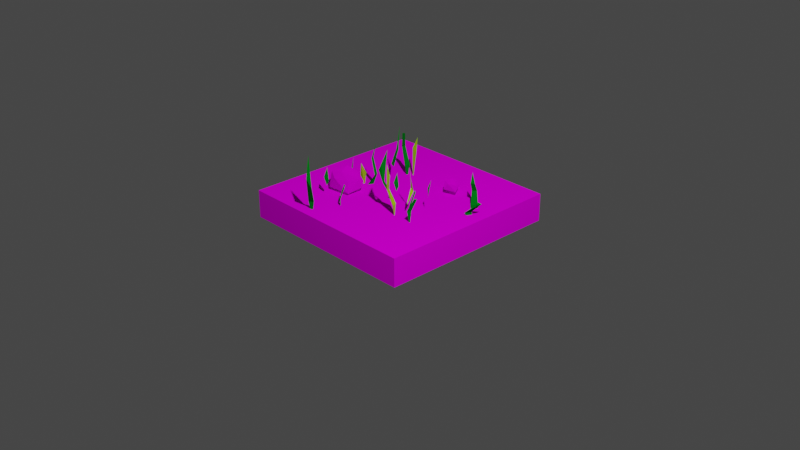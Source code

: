 # Source: grass2.blend  (saved by Blender 2.81.16; exported with 4.5.12 LTS)
import bpy
from mathutils import Matrix  # noqa: F401  (used for matrix-valued properties, if any)

bpy.ops.wm.read_factory_settings(use_empty=True)
scene = bpy.context.scene
scene.name = 'Scene'

# ---- collections
col_collection = bpy.data.collections.new('Collection'); scene.collection.children.link(col_collection)
col_grass2 = bpy.data.collections.new('grass2'); scene.collection.children.link(col_grass2)

# ---- images (referenced by path relative to the original .blend; pixels are not part of the script)
import os
ASSET_DIR = os.environ.get("B2B_ASSET_DIR", "")  # directory of the original .blend (textures are referenced by path, not embedded)
HERE = os.path.dirname(os.path.abspath(__file__))  # packed textures are extracted next to this script under _unpacked/

def load_image(name, relpath, width, height, colorspace="sRGB"):
    """Load a texture the original file referenced (path relative to the .blend, or extracted next to this script)."""
    p = next((c for c in (os.path.join(HERE, relpath), os.path.join(ASSET_DIR, relpath)) if relpath and os.path.exists(c)), "")
    if p:
        img = bpy.data.images.load(p, check_existing=True)
        img.name = name
    else:  # same state as the original file: an image datablock whose file is absent (Cycles renders it pink)
        img = bpy.data.images.new(name, width, height)
        img.source = "FILE"
        img.filepath = "//" + (relpath or name)
    img.colorspace_settings.name = colorspace
    return img
img_tile = load_image('tile', 'tile.png', 1024, 1024, 'sRGB')
img_rock = load_image('rock', 'rock.png', 1024, 1024, 'sRGB')

# ---- materials (node trees are filled in below, after node groups)
mat_material_001 = bpy.data.materials.new('Material.001')
mat_material_001.use_transparent_shadow = False
mat_grass_green = bpy.data.materials.new('grass green')
mat_grass_green.use_transparent_shadow = False
mat_grass_yellow = bpy.data.materials.new('grass yellow')
mat_grass_yellow.use_transparent_shadow = False
mat_material_002 = bpy.data.materials.new('Material.002')
mat_material_002.use_transparent_shadow = False

# ---- material node trees
mat_material_001.use_nodes = True; mat_material_001.node_tree.nodes.clear()
_N = mat_material_001.node_tree.nodes; _L = mat_material_001.node_tree.links
n0 = _N.new('ShaderNodeOutputMaterial'); n0.name = 'Material Output'; n0.location = (300, 300)
n1 = _N.new('ShaderNodeBsdfDiffuse'); n1.name = 'Diffuse BSDF'; n1.location = (52, 277)
n1.inputs[1].default_value = 1.0
n2 = _N.new('ShaderNodeTexImage'); n2.name = 'Image Texture'; n2.location = (-352, 263)
n2.image = img_tile
_L.new(n1.outputs[0], n0.inputs[0])
_L.new(n2.outputs[0], n1.inputs[0])
n0.is_active_output = True
mat_grass_green.use_nodes = True; mat_grass_green.node_tree.nodes.clear()
_N = mat_grass_green.node_tree.nodes; _L = mat_grass_green.node_tree.links
n0 = _N.new('ShaderNodeOutputMaterial'); n0.name = 'Material Output'; n0.location = (300, 300)
n1 = _N.new('ShaderNodeBsdfDiffuse'); n1.name = 'Diffuse BSDF'; n1.location = (10, 300)
n1.inputs[0].default_value = (0.0, 0.305, 0.01471, 1.0)
n1.inputs[1].default_value = 0.5
_L.new(n1.outputs[0], n0.inputs[0])
n0.is_active_output = True
mat_grass_yellow.use_nodes = True; mat_grass_yellow.node_tree.nodes.clear()
_N = mat_grass_yellow.node_tree.nodes; _L = mat_grass_yellow.node_tree.links
n0 = _N.new('ShaderNodeOutputMaterial'); n0.name = 'Material Output'; n0.location = (300, 300)
n1 = _N.new('ShaderNodeBsdfPrincipled'); n1.name = 'Principled BSDF'; n1.location = (10, 300)
n1.distribution = 'GGX'
n1.subsurface_method = 'BURLEY'
n1.inputs[0].default_value = (0.4823, 1.0, 0.0, 1.0)
n1.inputs[3].default_value = 1.45
n1.inputs[27].default_value = (0.0, 0.0, 0.0, 1.0)
n1.inputs[28].default_value = 1.0
_L.new(n1.outputs[0], n0.inputs[0])
n0.is_active_output = True
mat_material_002.use_nodes = True; mat_material_002.node_tree.nodes.clear()
_N = mat_material_002.node_tree.nodes; _L = mat_material_002.node_tree.links
n0 = _N.new('ShaderNodeOutputMaterial'); n0.name = 'Material Output'; n0.location = (300, 300)
n1 = _N.new('ShaderNodeBsdfDiffuse'); n1.name = 'Diffuse BSDF'; n1.location = (63, 294)
n1.inputs[1].default_value = 1.0
n2 = _N.new('ShaderNodeTexImage'); n2.name = 'Image Texture'; n2.location = (-261, 277)
n2.image = img_rock
_L.new(n1.outputs[0], n0.inputs[0])
_L.new(n2.outputs[0], n1.inputs[0])
n0.is_active_output = True

# ---- world
world_world = bpy.data.worlds.new('World'); scene.world = world_world
world_world.use_nodes = True; world_world.node_tree.nodes.clear()
_N = world_world.node_tree.nodes; _L = world_world.node_tree.links
n0 = _N.new('ShaderNodeOutputWorld'); n0.name = 'World Output'; n0.location = (300, 300)
n1 = _N.new('ShaderNodeBackground'); n1.name = 'Background'; n1.location = (10, 300)
n1.inputs[0].default_value = (0.05088, 0.05088, 0.05088, 1.0)
_L.new(n1.outputs[0], n0.inputs[0])
n0.is_active_output = True
world_world.color = (0.05088, 0.05088, 0.05088)
world_world.use_sun_shadow = False
world_world.sun_shadow_jitter_overblur = 0.0

# ---- cameras
cam_camera = bpy.data.cameras.new('Camera')
cam_camera.clip_end = 100.0
cam_camera.ortho_scale = 7.314

# ---- lights
light_light = bpy.data.lights.new('Light', 'POINT')
light_light.transmission_factor = 0.0
light_light.energy = 1000.0
light_light.shadow_soft_size = 0.1
light_light.shadow_maximum_resolution = 0.006
light_light.use_absolute_resolution = True

# ---- meshes
me_circle = bpy.data.meshes.new('Circle')
me_circle.from_pydata([(0.0, 0.9987, 0.0), (-0.9968, 0.9987, 0.0), (-0.9968, -0.9991, 0.0), (1.006e-07, -0.9991, 0.0), (0.9968, -0.9991, 0.0), (0.9968, 0.9987, 0.0), (-0.9968, 0.9987, 0.298), (0.0, 0.9987, 0.2984), (-0.9968, -0.9991, 0.298), (-6.872e-07, -0.9991, 0.298), (0.9968, -0.9991, 0.298), (0.9954, 0.9987, 0.2943)], [], [(0, 7, 11, 5), (4, 10, 9, 3), (2, 8, 6, 1), (5, 11, 10, 4), (3, 9, 8, 2), (1, 6, 7, 0), (6, 8, 9, 10, 11, 7)])
_uv = me_circle.uv_layers.new(name='UVMap')
_uv.uv.foreach_set('vector', [0.4995, 0.05118, 0.4995, 0.2543, 0.6661, 0.2543, 0.6661, 0.05118, 0.8328, 0.05118, 0.8328, 0.2543, 0.9994, 0.2543, 0.9994, 0.05118, 0.1662, 0.05118, 0.1662, 0.2543, 0.3329, 0.2543, 0.3329, 0.05118, 0.6661, 0.05118, 0.6661, 0.2543, 0.8328, 0.2543, 0.8328, 0.05118, -0.0004479, 0.05118, -0.0004479, 0.2543, 0.1662, 0.2543, 0.1662, 0.05118, 0.3329, 0.05118, 0.3329, 0.2543, 0.4995, 0.2543, 0.4995, 0.05118, 0.6697, 0.9873, 0.8338, 0.7031, 0.6697, 0.4188, 0.3415, 0.4188, 0.1774, 0.7031, 0.3415, 0.9873])
me_circle.materials.append(mat_material_001)
me_circle.use_remesh_preserve_volume = False
me_circle.use_remesh_preserve_attributes = False
me_circle.use_mirror_vertex_groups = False
me_circle.update()
me_plane = bpy.data.meshes.new('Plane')
me_plane.from_pydata([(0.06527, 0.1525, 0.7349), (0.01591, 0.1872, 0.5169), (0.03136, 0.1796, 0.4931), (0.08194, 0.1404, 0.9422), (0.02204, 0.1255, 0.5163), (0.06811, 0.1343, 0.6933), (0.1355, 0.2298, 0.8207), (0.1602, 0.3103, 0.6354), (0.1614, 0.2279, 0.4553), (0.1613, 0.2434, 0.457), (0.1581, 0.3218, 0.6343), (0.2074, 0.2368, 0.4636), (0.1933, 0.322, 0.6303), (0.1605, 0.2305, 0.8168), (0.1824, 0.2302, 0.2788), (0.2388, 0.2443, 0.6382), (0.2228, 0.1921, 0.2818), (0.251, 0.22, 0.5685), (0.2573, 0.1962, 0.5942), (0.2785, 0.2233, 0.7591), (0.5096, -0.5535, 0.5821), (0.5364, -0.5142, 0.4816), (0.4899, -0.6138, 0.3826), (0.4834, -0.6163, 0.3056), (0.5405, -0.4992, 0.481), (0.5086, -0.5464, 0.5782), (0.5503, -0.6298, 0.3871), (0.5824, -0.5195, 0.4786), (0.5442, -0.5609, 0.5778), (0.5393, -0.5099, 0.6765), (0.5502, -0.6368, 0.2855), (0.522, -0.7875, 0.4788), (0.4505, -0.7185, 0.3843), (0.4519, -0.7394, 0.3843), (0.4764, -0.7902, 0.4797), (0.3841, -0.7363, 0.3799), (0.4799, -0.8049, 0.4783), (0.4246, -0.7856, 0.547), (0.4667, -0.7368, 0.2853), (-0.8248, -0.2263, 0.2564), (-0.8877, -0.3393, 0.7346), (-0.8507, -0.2187, 0.4355), (-0.8598, -0.329, 0.8018), (-0.8417, -0.326, 0.6144), (-0.813, -0.2495, 0.4358), (-0.8048, -0.2355, 0.4341), (-0.8375, -0.3147, 0.6155), (-0.8483, -0.2755, 0.9415), (-0.6558, 0.007126, 0.5555), (-0.6351, -0.005183, 0.4668), (-0.6162, -0.01224, 0.5197), (-0.6203, 0.01732, 0.6518), (-0.522, -0.1848, 0.5495), (-0.5774, -0.2115, 0.4121), (-0.565, -0.2151, 0.4121), (-0.5281, -0.212, 0.5546), (-0.5805, -0.2498, 0.4165), (-0.521, -0.2129, 0.5485), (-0.5664, -0.2283, 0.269), (-0.1597, -0.4763, 0.311), (-0.2848, -0.4437, 0.7891), (-0.1588, -0.4494, 0.49), (-0.2679, -0.4681, 0.8564), (-0.2605, -0.4848, 0.6689), (-0.1791, -0.4935, 0.4903), (-0.1636, -0.498, 0.4886), (-0.2484, -0.4861, 0.67), (-0.2132, -0.4658, 0.996), (-0.02653, -0.5295, 0.6078), (-0.07563, -0.5763, 0.4642), (-0.06851, -0.5708, 0.4572), (-0.02079, -0.5218, 0.6069), (-0.03414, -0.525, 0.8747), (-0.01131, -0.5609, 0.5816), (-0.03953, -0.5511, 0.7515), (0.1086, -0.5815, 0.61), (0.1018, -0.6047, 0.5213), (0.09974, -0.6247, 0.5742), (0.1274, -0.6134, 0.7064), (-0.04377, -0.7591, 0.604), (-0.08344, -0.7122, 0.4667), (-0.08385, -0.7251, 0.4666), (-0.07165, -0.76, 0.6091), (-0.1213, -0.7187, 0.471), (-0.07078, -0.7671, 0.603), (-0.09703, -0.727, 0.3236), (-0.2257, -0.5072, 0.6078), (-0.1949, -0.5676, 0.4642), (-0.2006, -0.5562, 0.4655), (-0.2315, -0.4995, 0.6069), (-0.2322, -0.5132, 0.8747), (-0.1641, -0.5443, 0.4708), (-0.2057, -0.4867, 0.6037), (-0.2087, -0.5258, 0.7515), (-0.1801, -0.5583, 0.3236), (-0.1373, -0.3926, 0.61), (-0.1171, -0.4056, 0.5213), (-0.09841, -0.4134, 0.5742), (-0.1014, -0.3837, 0.7064), (-0.01055, -0.5892, 0.604), (-0.06689, -0.6139, 0.4667), (-0.05464, -0.6179, 0.4666), (-0.01769, -0.6162, 0.6091), (-0.07141, -0.652, 0.471), (-0.01063, -0.6174, 0.603), (-0.05655, -0.6311, 0.3236), (-0.1731, 0.1314, 0.652), (-0.1562, 0.09139, 0.4822), (-0.2076, 0.1753, 0.315), (-0.2064, 0.1835, 0.1594), (-0.1473, 0.08109, 0.4811), (-0.1676, 0.1289, 0.6454), (-0.2432, 0.1335, 0.3181), (-0.1789, 0.05758, 0.4811), (-0.1922, 0.1067, 0.6449), (-0.1548, 0.08668, 0.8112), (-0.2481, 0.1372, 0.1507), (-0.2362, 0.128, 0.4851), (-0.2539, 0.1926, 0.1559), (-0.2619, 0.145, 0.4167), (-0.2828, 0.1648, 0.441), (-0.2843, 0.1221, 0.5986), (-0.343, 0.23, 0.4778), (-0.2654, 0.256, 0.3179), (-0.2806, 0.2645, 0.3178), (-0.3263, 0.2683, 0.479), (-0.2512, 0.3176, 0.3111), (-0.3381, 0.2723, 0.4766), (-0.304, 0.3079, 0.5885), (-0.2848, 0.2513, 0.1507)], [], [(3, 5, 0), (0, 4, 3), (0, 5, 1), (5, 3, 4), (14, 8, 9), (7, 6, 10), (14, 9, 11), (18, 19, 15), (19, 18, 17), (30, 23, 26), (29, 20, 28), (20, 29, 25), (34, 37, 31), (37, 34, 36), (39, 44, 41), (40, 43, 42), (39, 45, 44), (50, 51, 48), (51, 50, 49), (58, 54, 56), (59, 64, 61), (60, 63, 62), (59, 65, 64), (73, 70, 71), (73, 68, 69), (74, 68, 73), (77, 78, 75), (78, 77, 76), (85, 81, 83), (94, 87, 88), (93, 86, 92), (94, 88, 91), (97, 98, 95), (98, 97, 96), (105, 101, 103), (116, 109, 112), (115, 106, 114), (106, 115, 111), (120, 121, 117), (121, 120, 119), (125, 128, 122), (128, 125, 127), (0, 1, 4), (4, 1, 5), (14, 11, 8), (17, 18, 16), (18, 15, 16), (17, 16, 15), (17, 15, 19), (29, 28, 25), (23, 26, 22), (38, 32, 33), (33, 35, 38), (35, 36, 34), (33, 32, 31), (36, 31, 37), (47, 40, 42), (39, 41, 45), (40, 47, 46), (50, 48, 49), (49, 48, 51), (58, 53, 54), (56, 57, 55), (54, 53, 52), (58, 56, 53), (57, 52, 55), (67, 60, 62), (59, 61, 65), (60, 67, 66), (71, 74, 72), (71, 74, 73), (70, 73, 69), (77, 75, 76), (76, 75, 78), (85, 80, 81), (83, 84, 82), (81, 80, 79), (85, 83, 80), (84, 79, 82), (89, 93, 90), (89, 93, 92), (94, 91, 87), (97, 95, 96), (96, 95, 98), (105, 100, 101), (103, 104, 102), (101, 100, 99), (105, 103, 100), (104, 99, 102), (115, 114, 111), (109, 112, 108), (119, 120, 118), (120, 117, 118), (119, 118, 117), (12, 11, 9, 10), (119, 117, 121), (129, 123, 124), (124, 126, 129), (126, 127, 125), (124, 123, 122), (127, 122, 128), (4, 2, 1), (11, 12, 7, 8), (9, 8, 7, 10), (13, 6, 7, 12), (13, 12, 10, 6), (26, 23, 24, 27), (26, 27, 21, 22), (22, 21, 24, 23), (28, 20, 21, 27), (21, 20, 25, 24), (28, 27, 24, 25), (36, 35, 33, 31), (34, 31, 32, 35), (41, 44, 43, 40), (32, 38, 35), (46, 45, 41, 40), (44, 45, 46, 43), (46, 47, 42, 43), (57, 56, 54, 52), (55, 52, 53, 56), (61, 64, 63, 60), (66, 65, 61, 60), (64, 65, 66, 63), (66, 67, 62, 63), (70, 69, 68, 71), (84, 83, 81, 79), (4, 1, 2), (71, 68, 74), (82, 79, 80, 83), (92, 91, 88, 89), (91, 92, 86, 87), (88, 87, 86, 89), (104, 103, 101, 99), (89, 86, 93), (102, 99, 100, 103), (112, 109, 110, 113), (112, 113, 107, 108), (108, 107, 110, 109), (114, 106, 107, 113), (107, 106, 111, 110), (114, 113, 110, 111), (127, 126, 124, 122), (125, 122, 123, 126), (123, 129, 126)])
me_plane.polygons.foreach_set('material_index', [0, 0, 0, 0, 0, 0, 0, 1, 1, 0, 0, 0, 0, 0, 0, 0, 0, 0, 0, 0, 0, 0, 0, 1, 1, 1, 0, 0, 0, 1, 1, 1, 0, 0, 0, 0, 0, 0, 1, 1, 0, 0, 0, 0, 0, 1, 1, 1, 1, 0, 0, 0, 0, 0, 0, 0, 0, 0, 0, 0, 0, 0, 0, 0, 0, 0, 0, 0, 0, 1, 1, 1, 0, 0, 0, 0, 0, 0, 0, 1, 1, 1, 0, 0, 0, 0, 0, 0, 0, 0, 0, 1, 1, 1, 0, 1, 0, 0, 0, 0, 0, 0, 0, 0, 0, 0, 0, 0, 0, 0, 0, 0, 0, 0, 0, 0, 0, 0, 0, 0, 0, 0, 0, 0, 0, 1, 0, 0, 1, 0, 1, 1, 1, 0, 1, 0, 0, 0, 0, 0, 0, 0, 0, 0, 0])
_uv = me_plane.uv_layers.new(name='UVMap')
_uv.uv.foreach_set('vector', [0.502, 0.9949, 1.0, 0.6596, 0.8141, 0.75, 0.8141, 0.75, 0.449, 0.2869, 0.502, 0.9949, 0.8141, 0.75, 1.0, 0.6596, 0.1038, 0.2976, 1.0, 0.6596, 0.502, 0.9949, 0.449, 0.2869, 0.4904, 0.0, 1.0, 0.25, 0.0, 0.25, 1.0, 0.5, 0.4918, 0.75, 0.0, 0.5, 0.4904, 0.0, 0.0, 0.25, 0.3961, 0.25, 0.8524, 0.4396, 0.4655, 0.7692, 0.438, 0.5, 0.4655, 0.7692, 0.8524, 0.4396, 0.0, 0.4079, 0.5141, 0.0, 0.3778, 0.04682, 0.4324, 0.25, 0.5232, 1.0, 1.0, 0.75, 0.5857, 0.75, 1.0, 0.75, 0.5232, 1.0, 0.0, 0.75, 1.0, 0.5, 0.5196, 0.7645, 0.4725, 0.5, 0.5196, 0.7645, 1.0, 0.5, 0.0, 0.5, 0.4904, 0.0, 0.0, 0.25, 0.4535, 0.25, 0.5173, 0.6652, 0.0, 0.5, 0.0, 0.75, 0.4904, 0.0, 1.0, 0.25, 0.0, 0.25, 0.8508, 0.4378, 0.4653, 0.769, 0.4361, 0.5, 0.4653, 0.769, 0.8508, 0.4378, 0.07049, 0.3498, 0.4857, 0.0, 0.0, 0.25, 0.409, 0.25, 0.4904, 0.0, 0.0, 0.25, 0.4535, 0.25, 0.5173, 0.6652, 0.0, 0.5, 0.0, 0.75, 0.4904, 0.0, 1.0, 0.25, 0.0, 0.25, 0.475, 0.4516, 0.02944, 0.235, 0.0, 0.5, 0.475, 0.4516, 1.0, 0.5, 1.0, 0.25, 0.8511, 0.75, 1.0, 0.5, 0.475, 0.4516, 0.8508, 0.4378, 0.4653, 0.769, 0.4361, 0.5, 0.4653, 0.769, 0.8508, 0.4378, 0.07049, 0.3498, 0.4857, 0.0, 0.0, 0.25, 0.409, 0.25, 0.4904, 0.0, 1.0, 0.25, 0.0, 0.25, 0.8511, 0.75, 1.0, 0.5, 0.4933, 0.5, 0.4904, 0.0, 0.0, 0.25, 0.3987, 0.25, 0.8508, 0.4378, 0.4653, 0.769, 0.4361, 0.5, 0.4653, 0.769, 0.8508, 0.4378, 0.07049, 0.3498, 0.4857, 0.0, 0.0, 0.25, 0.409, 0.25, 0.5216, 0.0, 0.4465, 0.01193, 0.4179, 0.25, 0.5307, 1.0, 1.0, 0.75, 0.7109, 0.75, 1.0, 0.75, 0.5307, 1.0, 0.0, 0.75, 0.8406, 0.4337, 0.4757, 0.771, 0.4276, 0.5, 0.4757, 0.771, 0.8406, 0.4337, 0.0, 0.4025, 1.0, 0.5, 0.4231, 0.7599, 0.4563, 0.5, 0.4231, 0.7599, 1.0, 0.5, 0.0, 0.5, 0.8141, 0.75, 0.1038, 0.2976, 0.449, 0.2869, 0.449, 0.2869, 0.1038, 0.2976, 1.0, 0.6596, 0.4904, 0.0, 0.3961, 0.25, 1.0, 0.25, 0.0, 0.4079, 0.8524, 0.4396, 0.4779, 0.005684, 0.8524, 0.4396, 0.438, 0.5, 0.4779, 0.005684, 0.0, 0.4079, 0.4779, 0.005684, 0.438, 0.5, 0.0, 0.4079, 0.438, 0.5, 0.4655, 0.7692, 0.5232, 1.0, 0.5857, 0.75, 0.0, 0.75, 0.3778, 0.04682, 0.4324, 0.25, 1.0, 0.25, 0.4375, 0.0, 1.0, 0.25, 0.0, 0.25, 0.0, 0.25, 0.4167, 0.2329, 0.4375, 0.0, 0.4167, 0.2329, 0.0, 0.5, 1.0, 0.5, 0.0, 0.25, 1.0, 0.25, 0.4725, 0.5, 0.0, 0.5, 0.4725, 0.5, 0.5196, 0.7645, 0.6333, 0.9528, 0.5173, 0.6652, 0.0, 0.75, 0.4904, 0.0, 0.4535, 0.25, 1.0, 0.25, 0.5173, 0.6652, 0.6333, 0.9528, 1.0, 0.5, 0.8508, 0.4378, 0.4361, 0.5, 0.07049, 0.3498, 0.07049, 0.3498, 0.4361, 0.5, 0.4653, 0.769, 0.4857, 0.0, 1.0, 0.25, 0.0, 0.25, 0.409, 0.25, 0.0, 0.5, 0.9797, 0.5094, 0.0, 0.25, 1.0, 0.25, 0.4644, 0.5, 0.4857, 0.0, 0.409, 0.25, 1.0, 0.25, 0.0, 0.5, 0.4644, 0.5, 0.9797, 0.5094, 0.6333, 0.9528, 0.5173, 0.6652, 0.0, 0.75, 0.4904, 0.0, 0.4535, 0.25, 1.0, 0.25, 0.5173, 0.6652, 0.6333, 0.9528, 1.0, 0.5, 0.0, 0.5, 0.8511, 0.75, 0.4754, 0.9706, 0.0, 0.5, 0.8511, 0.75, 0.475, 0.4516, 0.02944, 0.235, 0.475, 0.4516, 1.0, 0.25, 0.8508, 0.4378, 0.4361, 0.5, 0.07049, 0.3498, 0.07049, 0.3498, 0.4361, 0.5, 0.4653, 0.769, 0.4857, 0.0, 1.0, 0.25, 0.0, 0.25, 0.409, 0.25, 0.0, 0.5, 0.9797, 0.5094, 0.0, 0.25, 1.0, 0.25, 0.4644, 0.5, 0.4857, 0.0, 0.409, 0.25, 1.0, 0.25, 0.0, 0.5, 0.4644, 0.5, 0.9797, 0.5094, 0.0, 0.5, 0.8511, 0.75, 0.4754, 0.9706, 0.0, 0.5, 0.8511, 0.75, 0.4933, 0.5, 0.4904, 0.0, 0.3987, 0.25, 1.0, 0.25, 0.8508, 0.4378, 0.4361, 0.5, 0.07049, 0.3498, 0.07049, 0.3498, 0.4361, 0.5, 0.4653, 0.769, 0.4857, 0.0, 1.0, 0.25, 0.0, 0.25, 0.409, 0.25, 0.0, 0.5, 0.9797, 0.5094, 0.0, 0.25, 1.0, 0.25, 0.4644, 0.5, 0.4857, 0.0, 0.409, 0.25, 1.0, 0.25, 0.0, 0.5, 0.4644, 0.5, 0.9797, 0.5094, 0.5307, 1.0, 0.7109, 0.75, 0.0, 0.75, 0.4465, 0.01193, 0.4179, 0.25, 1.0, 0.25, 0.0, 0.4025, 0.8406, 0.4337, 0.4817, 0.008637, 0.8406, 0.4337, 0.4276, 0.5, 0.4817, 0.008637, 0.0, 0.4025, 0.4817, 0.008637, 0.4276, 0.5, 0.4885, 0.5, 0.3961, 0.25, 0.0, 0.25, 0.0, 0.5, 0.0, 0.4025, 0.4276, 0.5, 0.4757, 0.771, 0.4375, 0.0, 1.0, 0.25, 0.0, 0.25, 0.0, 0.25, 0.4176, 0.233, 0.4375, 0.0, 0.4176, 0.233, 0.0, 0.5, 1.0, 0.5, 0.0, 0.25, 1.0, 0.25, 0.4563, 0.5, 0.0, 0.5, 0.4563, 0.5, 0.4231, 0.7599, 0.449, 0.2869, 1.002, 0.2514, 0.1038, 0.2976, 0.3961, 0.25, 0.4885, 0.5, 1.0, 0.5, 1.0, 0.25, 0.0, 0.25, 1.0, 0.25, 1.0, 0.5, 0.0, 0.5, 0.7891, 0.7475, 0.4918, 0.75, 1.0, 0.5, 0.4885, 0.5, 0.7891, 0.7475, 0.4885, 0.5, 0.0, 0.5, 0.4918, 0.75, 0.4324, 0.25, 0.3778, 0.04682, 0.0, 0.5, 0.525, 0.5, 0.4324, 0.25, 0.525, 0.5, 1.0, 0.5, 1.0, 0.25, 1.0, 0.25, 1.0, 0.5, 0.0, 0.5, 0.3778, 0.04682, 0.5857, 0.75, 1.0, 0.75, 1.0, 0.5, 0.525, 0.5, 1.0, 0.5, 1.0, 0.75, 0.0, 0.75, 0.0, 0.5, 0.5857, 0.75, 0.525, 0.5, 0.0, 0.5, 0.0, 0.75, 0.0, 0.5, 0.4167, 0.2329, 0.0, 0.25, 0.4725, 0.5, 1.0, 0.5, 0.4725, 0.5, 1.0, 0.25, 0.4167, 0.2329, 0.4535, 0.25, 0.0, 0.25, 0.0, 0.5, 0.5173, 0.6652, 1.0, 0.25, 0.4375, 0.0, 0.4167, 0.2329, 1.0, 0.5, 1.0, 0.25, 0.4535, 0.25, 0.5173, 0.6652, 0.0, 0.25, 1.0, 0.25, 1.0, 0.5, 0.0, 0.5, 1.0, 0.5, 0.6333, 0.9528, 0.0, 0.75, 0.0, 0.5, 0.0, 0.5, 0.409, 0.25, 0.0, 0.25, 0.4644, 0.5, 0.9797, 0.5094, 0.4644, 0.5, 1.0, 0.25, 0.409, 0.25, 0.4535, 0.25, 0.0, 0.25, 0.0, 0.5, 0.5173, 0.6652, 1.0, 0.5, 1.0, 0.25, 0.4535, 0.25, 0.5173, 0.6652, 0.0, 0.25, 1.0, 0.25, 1.0, 0.5, 0.0, 0.5, 1.0, 0.5, 0.6333, 0.9528, 0.0, 0.75, 0.0, 0.5, 0.02944, 0.235, 1.0, 0.25, 1.0, 0.5, 0.0, 0.5, 0.0, 0.5, 0.409, 0.25, 0.0, 0.25, 0.4644, 0.5, 0.449, 0.2869, 0.1038, 0.2976, 1.002, 0.2514, 0.0, 0.5, 1.0, 0.5, 0.8511, 0.75, 0.9797, 0.5094, 0.4644, 0.5, 1.0, 0.25, 0.409, 0.25, 0.4933, 0.5, 0.3987, 0.25, 0.0, 0.25, 0.0, 0.5, 0.3987, 0.25, 0.4933, 0.5, 1.0, 0.5, 1.0, 0.25, 0.0, 0.25, 1.0, 0.25, 1.0, 0.5, 0.0, 0.5, 0.0, 0.5, 0.409, 0.25, 0.0, 0.25, 0.4644, 0.5, 0.0, 0.5, 1.0, 0.5, 0.8511, 0.75, 0.9797, 0.5094, 0.4644, 0.5, 1.0, 0.25, 0.409, 0.25, 0.4179, 0.25, 0.4465, 0.01193, 0.0, 0.5, 0.6109, 0.5, 0.4179, 0.25, 0.6109, 0.5, 1.0, 0.5, 1.0, 0.25, 1.0, 0.25, 1.0, 0.5, 0.0, 0.5, 0.4465, 0.01193, 0.7109, 0.75, 1.0, 0.75, 1.0, 0.5, 0.6109, 0.5, 1.0, 0.5, 1.0, 0.75, 0.0, 0.75, 0.0, 0.5, 0.7109, 0.75, 0.6109, 0.5, 0.0, 0.5, 0.0, 0.75, 0.0, 0.5, 0.4176, 0.233, 0.0, 0.25, 0.4563, 0.5, 1.0, 0.5, 0.4563, 0.5, 1.0, 0.25, 0.4176, 0.233, 1.0, 0.25, 0.4375, 0.0, 0.4176, 0.233])
me_plane.materials.append(mat_grass_green)
me_plane.materials.append(mat_grass_yellow)
me_plane.use_remesh_preserve_volume = False
me_plane.use_remesh_preserve_attributes = False
me_plane.use_mirror_vertex_groups = False
me_plane.update()
me_icosphere = bpy.data.meshes.new('Icosphere')
me_icosphere.from_pydata([(0.4731, -0.5631, 0.4486), (0.3401, -0.178, 0.3189), (0.4724, -0.3509, 0.5698), (0.6789, -0.2812, 0.2993), (0.6634, -0.5063, 0.2749), (0.3504, -0.5515, 0.2906), (0.2346, -0.3528, 0.2861), (0.5653, -0.1525, 0.3141), (0.6425, -0.478, 0.4275), (0.2579, -0.3477, 0.4416), (0.5104, -0.4768, 0.5276), (0.6949, -0.351, 0.4453), (0.2965, -0.4609, 0.4675), (0.3656, -0.2729, 0.5145), (0.4948, -0.1765, 0.4348)], [], [(0, 8, 10), (1, 9, 13), (11, 14, 2), (14, 13, 2), (14, 1, 13), (13, 12, 2), (13, 9, 12), (12, 10, 2), (12, 0, 10), (10, 11, 2), (10, 8, 11), (3, 7, 11), (7, 14, 11), (7, 1, 14), (6, 9, 1), (6, 12, 9), (5, 0, 12), (4, 8, 0), (4, 11, 8), (6, 5, 12), (5, 4, 0), (4, 3, 11), (5, 6, 1, 7, 3, 4)])
_uv = me_icosphere.uv_layers.new(name='UVMap')
_uv.uv.foreach_set('vector', [0.7244, 0.9845, 0.7339, 0.8454, 0.8794, 0.9441, 0.5366, 0.138, 0.4272, 0.3435, 0.3201, 0.2361, 0.2828, 0.5773, 0.1407, 0.6424, 0.1197, 0.4258, 0.1407, 0.6424, 0.000177, 0.507, 0.1197, 0.4258, 0.415, 0.09757, 0.5366, 0.138, 0.3201, 0.2361, 0.000177, 0.507, 0.006523, 0.338, 0.1197, 0.4258, 0.3201, 0.2361, 0.4272, 0.3435, 0.3654, 0.4482, 0.006523, 0.338, 0.1764, 0.2987, 0.1197, 0.4258, 0.006523, 0.338, 0.1293, 0.159, 0.1764, 0.2987, 0.1764, 0.2987, 0.2828, 0.5773, 0.1197, 0.4258, 0.8794, 0.9441, 0.7339, 0.8454, 0.7721, 0.7199, 0.6811, 0.5936, 0.7872, 0.4678, 0.7721, 0.7199, 0.2248, 0.7514, 0.1407, 0.6424, 0.2828, 0.5773, 0.5037, 0.000177, 0.5366, 0.138, 0.415, 0.09757, 0.5747, 0.3715, 0.4272, 0.3435, 0.5366, 0.138, 0.5747, 0.3715, 0.3654, 0.4482, 0.4272, 0.3435, 0.4933, 0.616, 0.3179, 0.5808, 0.3654, 0.4482, 0.5817, 0.8333, 0.7339, 0.8454, 0.7244, 0.9845, 0.5817, 0.8333, 0.7721, 0.7199, 0.7339, 0.8454, 0.5747, 0.3715, 0.4933, 0.616, 0.3654, 0.4482, 0.1291, 0.0112, 0.2854, 0.000177, 0.1293, 0.159, 0.5817, 0.8333, 0.6811, 0.5936, 0.7721, 0.7199, 0.9787, 0.3722, 0.7719, 0.4537, 0.5831, 0.3354, 0.5971, 0.1151, 0.7293, 0.002958, 0.9525, 0.05556])
me_icosphere.materials.append(mat_material_002)
me_icosphere.use_remesh_preserve_volume = False
me_icosphere.use_remesh_preserve_attributes = False
me_icosphere.use_mirror_vertex_groups = False
me_icosphere.update()
me_icosphere_001 = bpy.data.meshes.new('Icosphere.001')
me_icosphere_001.from_pydata([(0.4221, -0.2982, 0.5612), (0.7037, -0.4517, 0.2885), (0.3504, -0.5515, 0.2906), (0.2409, -0.2539, 0.3075), (0.5012, -0.544, 0.4877), (0.697, -0.3864, 0.4537), (0.2605, -0.4057, 0.467), (0.5341, -0.1399, 0.3569)], [], [(3, 6, 0), (5, 7, 0), (7, 3, 0), (6, 4, 0), (4, 5, 0), (1, 7, 5), (2, 4, 6), (1, 5, 4), (3, 2, 6), (2, 1, 4), (2, 3, 7, 1)])
_uv = me_icosphere_001.uv_layers.new(name='UVMap')
_uv.uv.foreach_set('vector', [0.5581, 0.2697, 0.397, 0.3946, 0.3201, 0.2361, 0.2828, 0.5773, 0.1953, 0.7131, 0.06175, 0.4652, 0.4726, 0.03436, 0.5581, 0.2697, 0.3201, 0.2361, 0.006523, 0.338, 0.1474, 0.2126, 0.06175, 0.4652, 0.1474, 0.2126, 0.2828, 0.5773, 0.06175, 0.4652, 0.6072, 0.7717, 0.7872, 0.4678, 0.7636, 0.7476, 0.4933, 0.616, 0.3179, 0.5808, 0.397, 0.3946, 0.6072, 0.7717, 0.7636, 0.7476, 0.7839, 0.969, 0.5581, 0.2697, 0.4933, 0.616, 0.397, 0.3946, 0.1291, 0.0112, 0.2854, 0.000177, 0.1474, 0.2126, 0.9787, 0.3722, 0.6896, 0.4021, 0.5971, 0.1151, 0.8951, 0.04203])
me_icosphere_001.materials.append(mat_material_002)
me_icosphere_001.use_remesh_preserve_volume = False
me_icosphere_001.use_remesh_preserve_attributes = False
me_icosphere_001.use_mirror_vertex_groups = False
me_icosphere_001.update()

# ---- objects
ob_light = bpy.data.objects.new('Light', light_light)
ob_camera = bpy.data.objects.new('Camera', cam_camera)
ob_tile = bpy.data.objects.new('tile', me_circle)
ob_grass = bpy.data.objects.new('grass', me_plane)
ob_icosphere = bpy.data.objects.new('Icosphere', me_icosphere)
ob_icosphere_001 = bpy.data.objects.new('Icosphere.001', me_icosphere_001)

# ---- transforms, parenting, visibility, modifiers, constraints
ob_light.location = (4.256, -2.408, 5.904)
ob_light.rotation_euler = (0.6503, 0.05522, 1.866)
ob_light.lock_rotations_4d = False
ob_light.empty_display_type = 'ARROWS'
ob_light.color = (0.0, 0.0, 0.0, 0.0)
ob_light.lineart.crease_threshold = 0.0
ob_camera.location = (7.359, -6.926, 4.958)
ob_camera.rotation_euler = (1.109, 0.0, 0.8149)
ob_camera.lock_rotations_4d = False
ob_camera.empty_display_type = 'ARROWS'
ob_camera.color = (0.0, 0.0, 0.0, 0.0)
ob_camera.display_type = 'WIRE'
ob_camera.lineart.crease_threshold = 0.0
ob_tile.location = (0.0, 0.0, 0.0)
ob_tile.lineart.crease_threshold = 0.0
ob_grass.location = (-0.1159, 0.05973, -0.05551)
ob_grass.rotation_euler = (0.0, -0.0, -5.169)
ob_grass.scale = (1.124, 1.124, 1.0)
ob_grass.lineart.crease_threshold = 0.0
ob_icosphere.location = (-0.786, -0.04799, 0.1114)
ob_icosphere.scale = (0.7772, 0.7772, 0.7772)
ob_icosphere.lineart.crease_threshold = 0.0
ob_icosphere_001.location = (0.2052, 0.496, 0.2402)
ob_icosphere_001.scale = (0.3789, 0.3789, 0.3789)
ob_icosphere_001.lineart.crease_threshold = 0.0

# ---- collection membership
col_collection.objects.link(ob_light)
col_collection.objects.link(ob_camera)
col_grass2.objects.link(ob_tile)
col_grass2.objects.link(ob_grass)
col_grass2.objects.link(ob_icosphere)
col_grass2.objects.link(ob_icosphere_001)

# ---- scene / render settings (as saved in the file)
scene.camera = ob_camera
scene.frame_start = 1; scene.frame_end = 250; scene.frame_set(1)
scene.render.engine = 'BLENDER_EEVEE_NEXT'
scene.cycles.use_denoising = False
scene.cycles.samples = 128
scene.cycles.sampling_pattern = 'TABULATED_SOBOL'
scene.cycles.use_adaptive_sampling = False
scene.cycles.use_light_tree = False
scene.view_settings.view_transform = 'Filmic'
bpy.context.view_layer.update()
